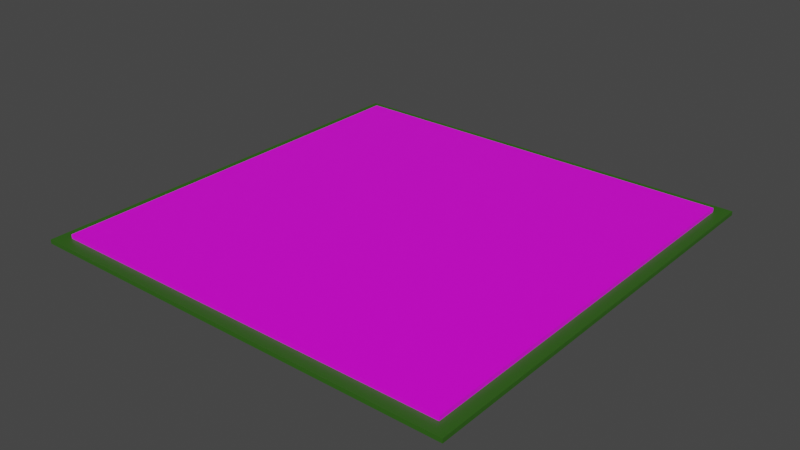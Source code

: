 # Source: Board.blend  (saved by Blender 2.93.21; exported with 4.5.12 LTS)
import bpy
from mathutils import Matrix  # noqa: F401  (used for matrix-valued properties, if any)

bpy.ops.wm.read_factory_settings(use_empty=True)
scene = bpy.context.scene
scene.name = 'Scene'

# ---- collections
col_collection = bpy.data.collections.new('Collection'); scene.collection.children.link(col_collection)

# ---- images (referenced by path relative to the original .blend; pixels are not part of the script)
import os
ASSET_DIR = os.environ.get("B2B_ASSET_DIR", "")  # directory of the original .blend (textures are referenced by path, not embedded)
HERE = os.path.dirname(os.path.abspath(__file__))  # packed textures are extracted next to this script under _unpacked/

def load_image(name, relpath, width, height, colorspace="sRGB"):
    """Load a texture the original file referenced (path relative to the .blend, or extracted next to this script)."""
    p = next((c for c in (os.path.join(HERE, relpath), os.path.join(ASSET_DIR, relpath)) if relpath and os.path.exists(c)), "")
    if p:
        img = bpy.data.images.load(p, check_existing=True)
        img.name = name
    else:  # same state as the original file: an image datablock whose file is absent (Cycles renders it pink)
        img = bpy.data.images.new(name, width, height)
        img.source = "FILE"
        img.filepath = "//" + (relpath or name)
    img.colorspace_settings.name = colorspace
    return img
img_bc17f7266a5ba0bf3a0b5435d991028f_jpg = load_image('bc17f7266a5ba0bf3a0b5435d991028f.jpg', 'bc17f7266a5ba0bf3a0b5435d991028f.jpg', 1024, 1024, 'sRGB')

# ---- materials (node trees are filled in below, after node groups)
mat_boardmat = bpy.data.materials.new('boardmat')
mat_boardmat.alpha_threshold = 0.0
mat_boardmat.use_transparent_shadow = False
mat_boardmat.line_color = (0.0, 0.0, 0.0, 1.0)
mat_bordermat = bpy.data.materials.new('bordermat')
mat_bordermat.use_transparent_shadow = False

# ---- material node trees
mat_boardmat.use_nodes = True; mat_boardmat.node_tree.nodes.clear()
_N = mat_boardmat.node_tree.nodes; _L = mat_boardmat.node_tree.links
n0 = _N.new('ShaderNodeOutputMaterial'); n0.name = 'Material Output'; n0.location = (300, 300)
n1 = _N.new('ShaderNodeBsdfPrincipled'); n1.name = 'Principled BSDF'; n1.location = (10, 300)
n1.distribution = 'GGX'
n1.subsurface_method = 'BURLEY'
n1.inputs[2].default_value = 0.4
n1.inputs[3].default_value = 1.45
n1.inputs[27].default_value = (0.0, 0.0, 0.0, 1.0)
n1.inputs[28].default_value = 1.0
n2 = _N.new('ShaderNodeTexImage'); n2.name = 'Image Texture'; n2.location = (-280, 280)
n2.image = img_bc17f7266a5ba0bf3a0b5435d991028f_jpg
_L.new(n1.outputs[0], n0.inputs[0])
_L.new(n2.outputs[0], n1.inputs[0])
n0.is_active_output = True
mat_bordermat.use_nodes = True; mat_bordermat.node_tree.nodes.clear()
_N = mat_bordermat.node_tree.nodes; _L = mat_bordermat.node_tree.links
n0 = _N.new('ShaderNodeBsdfPrincipled'); n0.name = 'Principled BSDF'; n0.location = (10, 300)
n0.distribution = 'GGX'
n0.subsurface_method = 'BURLEY'
n0.inputs[0].default_value = (0.02911, 0.1149, 0.007936, 1.0)
n0.inputs[3].default_value = 1.45
n0.inputs[27].default_value = (0.0, 0.0, 0.0, 1.0)
n0.inputs[28].default_value = 1.0
n1 = _N.new('ShaderNodeOutputMaterial'); n1.name = 'Material Output'; n1.location = (300, 300)
_L.new(n0.outputs[0], n1.inputs[0])
n1.is_active_output = True

# ---- world
world_world = bpy.data.worlds.new('World'); scene.world = world_world
world_world.use_nodes = True; world_world.node_tree.nodes.clear()
_N = world_world.node_tree.nodes; _L = world_world.node_tree.links
n0 = _N.new('ShaderNodeOutputWorld'); n0.name = 'World Output'; n0.location = (300, 300)
n1 = _N.new('ShaderNodeBackground'); n1.name = 'Background'; n1.location = (10, 300)
n1.inputs[0].default_value = (0.05088, 0.05088, 0.05088, 1.0)
_L.new(n1.outputs[0], n0.inputs[0])
n0.is_active_output = True
world_world.color = (0.05088, 0.05088, 0.05088)
world_world.use_sun_shadow = False
world_world.sun_shadow_jitter_overblur = 0.0

# ---- meshes
me_cube = bpy.data.meshes.new('Cube')
me_cube.from_pydata([(1.0, 1.0, 1.0), (1.0, 1.0, -7.903), (1.0, -1.0, 1.0), (1.0, -1.0, -7.903), (-1.0, 1.0, 1.0), (-1.0, 1.0, -7.903), (-1.0, -1.0, 1.0), (-1.0, -1.0, -7.903), (1.0, 1.0, -3.701), (1.0, -1.0, -3.701), (-1.0, 1.0, -3.701), (-1.0, -1.0, -3.701), (1.064, 1.064, -3.903), (1.064, -1.064, -3.903), (-1.064, 1.064, -3.903), (-1.064, -1.064, -3.903), (1.064, 1.064, -8.641), (1.064, -1.064, -8.641), (-1.064, 1.064, -8.641), (-1.064, -1.064, -8.641)], [], [(0, 4, 6, 2), (3, 2, 6, 7), (7, 6, 4, 5), (1, 0, 2, 3), (5, 4, 0, 1), (9, 11, 15, 13), (11, 10, 14, 15), (8, 9, 13, 12), (10, 8, 12, 14), (15, 14, 18, 19), (12, 13, 17, 16), (14, 12, 16, 18), (13, 15, 19, 17), (19, 18, 16, 17)])
me_cube.polygons.foreach_set('material_index', [0, 0, 0, 0, 0, 1, 1, 1, 1, 1, 1, 1, 1, 1])
_uv = me_cube.uv_layers.new(name='UVMap')
_uv.uv.foreach_set('vector', [1.0, 1.0, 0.0, 1.0, 0.0, 0.0, 1.0, 0.0, 1.0, 0.0, 1.0, 0.0, 0.0, 0.0, 0.0, 0.0, 0.0, 0.0, 0.0, 0.0, 0.0, 1.0, 0.0, 1.0, 1.0, 1.0, 1.0, 1.0, 1.0, 0.0, 1.0, 0.0, 0.0, 1.0, 0.0, 1.0, 1.0, 1.0, 1.0, 1.0, 0.0, 0.0, 0.0, 0.0, 0.0, 0.0, 0.0, 0.0, 0.0, 0.0, 0.0, 0.0, 0.0, 0.0, 0.0, 0.0, 0.0, 0.0, 0.0, 0.0, 0.0, 0.0, 0.0, 0.0, 0.0, 0.0, 0.0, 0.0, 0.0, 0.0, 0.0, 0.0, 0.0, 0.0, 0.0, 0.0, 0.0, 0.0, 0.0, 0.0, 0.0, 0.0, 0.0, 0.0, 0.0, 0.0, 0.0, 0.0, 0.0, 0.0, 0.0, 0.0, 0.0, 0.0, 0.0, 0.0, 0.0, 0.0, 0.0, 0.0, 0.0, 0.0, 0.0, 0.0, 0.0, 0.0, 0.0, 0.0, 0.0, 0.0, 0.0, 0.0])
me_cube.materials.append(mat_boardmat)
me_cube.materials.append(mat_bordermat)
me_cube.use_remesh_preserve_volume = False
me_cube.use_remesh_preserve_attributes = False
me_cube.use_mirror_vertex_groups = False
me_cube.update()

# ---- objects
ob_boardmodel = bpy.data.objects.new('BoardModel', me_cube)
ob_1 = bpy.data.objects.new('1', None)
ob_2 = bpy.data.objects.new('2', None)
ob_3 = bpy.data.objects.new('3', None)
ob_4 = bpy.data.objects.new('4', None)
ob_5 = bpy.data.objects.new('5', None)
ob_6 = bpy.data.objects.new('6', None)
ob_7 = bpy.data.objects.new('7', None)
ob_8 = bpy.data.objects.new('8', None)
ob_9 = bpy.data.objects.new('9', None)
ob_10 = bpy.data.objects.new('10', None)
ob_11 = bpy.data.objects.new('11', None)
ob_11_5_jail = bpy.data.objects.new('11.5-JAIL', None)
ob_12 = bpy.data.objects.new('12', None)
ob_13 = bpy.data.objects.new('13', None)
ob_14 = bpy.data.objects.new('14', None)
ob_15 = bpy.data.objects.new('15', None)
ob_16 = bpy.data.objects.new('16', None)
ob_17 = bpy.data.objects.new('17', None)
ob_18 = bpy.data.objects.new('18', None)
ob_19 = bpy.data.objects.new('19', None)
ob_20 = bpy.data.objects.new('20', None)
ob_21 = bpy.data.objects.new('21', None)
ob_22 = bpy.data.objects.new('22', None)
ob_23 = bpy.data.objects.new('23', None)
ob_24 = bpy.data.objects.new('24', None)
ob_25 = bpy.data.objects.new('25', None)
ob_26 = bpy.data.objects.new('26', None)
ob_27 = bpy.data.objects.new('27', None)
ob_28 = bpy.data.objects.new('28', None)
ob_29 = bpy.data.objects.new('29', None)
ob_30 = bpy.data.objects.new('30', None)
ob_32 = bpy.data.objects.new('32', None)
ob_33 = bpy.data.objects.new('33', None)
ob_34 = bpy.data.objects.new('34', None)
ob_35 = bpy.data.objects.new('35', None)
ob_36 = bpy.data.objects.new('36', None)
ob_37 = bpy.data.objects.new('37', None)
ob_38 = bpy.data.objects.new('38', None)
ob_39 = bpy.data.objects.new('39', None)
ob_40 = bpy.data.objects.new('40', None)
ob_31 = bpy.data.objects.new('31', None)

# ---- transforms, parenting, visibility, modifiers, constraints
ob_boardmodel.location = (0.0, 0.0, 0.0)
ob_boardmodel.scale = (12.0, 12.0, 0.05)
ob_boardmodel.lock_rotations_4d = False
ob_boardmodel.empty_display_type = 'ARROWS'
ob_boardmodel.lineart.crease_threshold = 0.0
ob_1.location = (10.5, -10.5, 0.0)
ob_2.location = (8.0, -10.5, 0.0)
ob_3.location = (6.0, -10.5, 0.0)
ob_4.location = (4.0, -10.5, 0.0)
ob_5.location = (2.0, -10.5, 0.0)
ob_6.location = (0.0, -10.5, 0.0)
ob_7.location = (-2.0, -10.5, 0.0)
ob_8.location = (-4.0, -10.5, 0.0)
ob_9.location = (-6.0, -10.5, 0.0)
ob_10.location = (-8.0, -10.5, 0.0)
ob_11.location = (-11.5, -11.5, 0.0)
ob_11_5_jail.location = (-10.0, -10.0, 0.0)
ob_12.location = (-10.5, -8.0, 0.0)
ob_12.rotation_euler = (0.0, -0.0, -1.571)
ob_13.location = (-10.5, -6.0, 0.0)
ob_13.rotation_euler = (0.0, -0.0, -1.571)
ob_14.location = (-10.5, -4.0, 0.0)
ob_14.rotation_euler = (0.0, -0.0, -1.571)
ob_15.location = (-10.5, -2.0, 0.0)
ob_15.rotation_euler = (0.0, -0.0, -1.571)
ob_16.location = (-10.5, 0.0, 0.0)
ob_16.rotation_euler = (0.0, -0.0, -1.571)
ob_17.location = (-10.5, 2.0, 0.0)
ob_17.rotation_euler = (0.0, -0.0, -1.571)
ob_18.location = (-10.5, 4.0, 0.0)
ob_18.rotation_euler = (0.0, -0.0, -1.571)
ob_19.location = (-10.5, 6.0, 0.0)
ob_19.rotation_euler = (0.0, -0.0, -1.571)
ob_20.location = (-10.5, 8.0, 0.0)
ob_20.rotation_euler = (0.0, -0.0, -1.571)
ob_21.location = (-10.5, 10.5, 0.0)
ob_22.location = (-8.0, 10.5, 0.0)
ob_22.rotation_euler = (0.0, -0.0, 3.142)
ob_23.location = (-6.0, 10.5, 0.0)
ob_23.rotation_euler = (0.0, -0.0, 3.142)
ob_24.location = (-4.0, 10.5, 0.0)
ob_24.rotation_euler = (0.0, -0.0, 3.142)
ob_25.location = (-2.0, 10.5, 0.0)
ob_25.rotation_euler = (0.0, -0.0, 3.142)
ob_26.location = (9.179e-07, 10.5, 0.0)
ob_26.rotation_euler = (0.0, -0.0, 3.142)
ob_27.location = (2.0, 10.5, 0.0)
ob_27.rotation_euler = (0.0, -0.0, 3.142)
ob_28.location = (4.0, 10.5, 0.0)
ob_28.rotation_euler = (0.0, -0.0, 3.142)
ob_29.location = (6.0, 10.5, 0.0)
ob_29.rotation_euler = (0.0, -0.0, 3.142)
ob_30.location = (8.0, 10.5, 0.0)
ob_30.rotation_euler = (0.0, -0.0, 3.142)
ob_32.location = (10.5, 8.0, 0.0)
ob_32.rotation_euler = (0.0, 0.0, 1.571)
ob_33.location = (10.5, 6.0, 0.0)
ob_33.rotation_euler = (0.0, 0.0, 1.571)
ob_34.location = (10.5, 4.0, 0.0)
ob_34.rotation_euler = (0.0, 0.0, 1.571)
ob_35.location = (10.5, 2.0, 0.0)
ob_35.rotation_euler = (0.0, 0.0, 1.571)
ob_36.location = (10.5, -9.179e-07, 0.0)
ob_36.rotation_euler = (0.0, 0.0, 1.571)
ob_37.location = (10.5, -2.0, 0.0)
ob_37.rotation_euler = (0.0, 0.0, 1.571)
ob_38.location = (10.5, -4.0, 0.0)
ob_38.rotation_euler = (0.0, 0.0, 1.571)
ob_39.location = (10.5, -6.0, 0.0)
ob_39.rotation_euler = (0.0, 0.0, 1.571)
ob_40.location = (10.5, -8.0, 0.0)
ob_40.rotation_euler = (0.0, 0.0, 1.571)
ob_31.location = (10.5, 10.5, 0.0)

# ---- collection membership
col_collection.objects.link(ob_boardmodel)
col_collection.objects.link(ob_1)
col_collection.objects.link(ob_2)
col_collection.objects.link(ob_3)
col_collection.objects.link(ob_4)
col_collection.objects.link(ob_5)
col_collection.objects.link(ob_6)
col_collection.objects.link(ob_7)
col_collection.objects.link(ob_8)
col_collection.objects.link(ob_9)
col_collection.objects.link(ob_10)
col_collection.objects.link(ob_11)
col_collection.objects.link(ob_11_5_jail)
col_collection.objects.link(ob_12)
col_collection.objects.link(ob_13)
col_collection.objects.link(ob_14)
col_collection.objects.link(ob_15)
col_collection.objects.link(ob_16)
col_collection.objects.link(ob_17)
col_collection.objects.link(ob_18)
col_collection.objects.link(ob_19)
col_collection.objects.link(ob_20)
col_collection.objects.link(ob_21)
col_collection.objects.link(ob_22)
col_collection.objects.link(ob_23)
col_collection.objects.link(ob_24)
col_collection.objects.link(ob_25)
col_collection.objects.link(ob_26)
col_collection.objects.link(ob_27)
col_collection.objects.link(ob_28)
col_collection.objects.link(ob_29)
col_collection.objects.link(ob_30)
col_collection.objects.link(ob_32)
col_collection.objects.link(ob_33)
col_collection.objects.link(ob_34)
col_collection.objects.link(ob_35)
col_collection.objects.link(ob_36)
col_collection.objects.link(ob_37)
col_collection.objects.link(ob_38)
col_collection.objects.link(ob_39)
col_collection.objects.link(ob_40)
col_collection.objects.link(ob_31)

# ---- scene / render settings (as saved in the file)
scene.frame_start = 1; scene.frame_end = 250; scene.frame_set(1)
scene.render.engine = 'BLENDER_EEVEE_NEXT'
scene.cycles.use_denoising = False
scene.cycles.samples = 128
scene.cycles.sampling_pattern = 'TABULATED_SOBOL'
scene.cycles.use_adaptive_sampling = False
scene.cycles.use_light_tree = False
scene.view_settings.view_transform = 'Filmic'
bpy.context.view_layer.update()

# ---- added for rendering (the .blend has no active camera and no usable light): camera, sun
cam_auto = bpy.data.cameras.new('AutoCamera')
cam_auto.lens = 50.0
cam_auto.sensor_width = 36.0
cam_auto.clip_end = 1000.0
ob_auto_camera = bpy.data.objects.new('AutoCamera', cam_auto)
scene.collection.objects.link(ob_auto_camera)
ob_auto_camera.location = (33.4124, -40.0949, 26.5389)
ob_auto_camera.rotation_euler = (1.09748, -7.21219e-08, 0.694738)
scene.camera = ob_auto_camera
light_auto_sun = bpy.data.lights.new('AutoSun', 'SUN')
light_auto_sun.energy = 3.0
light_auto_sun.angle = 0.0523599
ob_auto_sun = bpy.data.objects.new('AutoSun', light_auto_sun)
scene.collection.objects.link(ob_auto_sun)
ob_auto_sun.rotation_euler = (0.872665, 0.174533, 0.523599)
bpy.context.view_layer.update()
